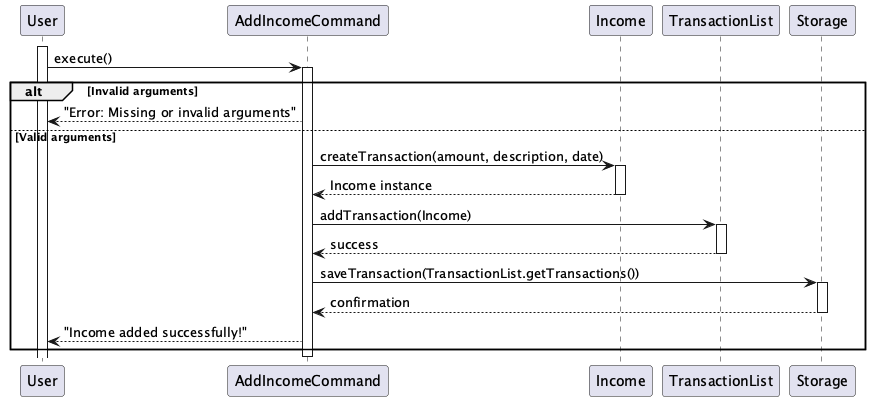

The diagram above was rendered by PlantUML. Its source (embedded in the PNG):
@startuml
participant "User" as User
activate User

participant "AddIncomeCommand" as AddIncomeCmd
User -> AddIncomeCmd: execute()
activate AddIncomeCmd

alt Invalid arguments
    AddIncomeCmd --> User: "Error: Missing or invalid arguments"
else Valid arguments
    participant "Income" as IncomeClass
    AddIncomeCmd -> IncomeClass: createTransaction(amount, description, date)
    activate IncomeClass
    IncomeClass --> AddIncomeCmd: Income instance
    deactivate IncomeClass

    participant "TransactionList" as TransList
    AddIncomeCmd -> TransList: addTransaction(Income)
    activate TransList
    TransList --> AddIncomeCmd: success
    deactivate TransList

    participant "Storage" as Storage
    AddIncomeCmd -> Storage: saveTransaction(TransactionList.getTransactions())
    activate Storage
    Storage --> AddIncomeCmd: confirmation
    deactivate Storage

    AddIncomeCmd --> User: "Income added successfully!"
end
deactivate AddIncomeCmd
@enduml